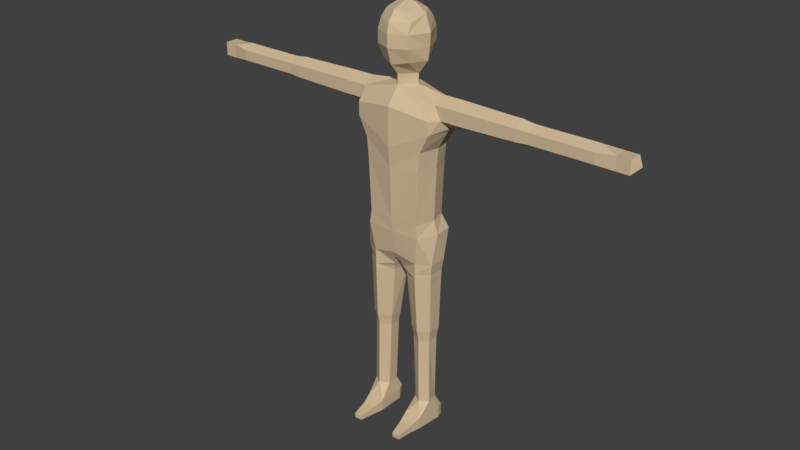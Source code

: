 # Source: Human.blend  (saved by Blender 2.80.75; exported with 4.5.12 LTS)
import bpy
from mathutils import Matrix  # noqa: F401  (used for matrix-valued properties, if any)

bpy.ops.wm.read_factory_settings(use_empty=True)
scene = bpy.context.scene
scene.name = 'Scene'

# ---- collections
col_collection = bpy.data.collections.new('Collection'); scene.collection.children.link(col_collection)

# ---- materials (node trees are filled in below, after node groups)
mat_skin = bpy.data.materials.new('Skin')
mat_skin.alpha_threshold = 0.0
mat_skin.diffuse_color = (0.6383, 0.5005, 0.3201, 1.0)
mat_skin.roughness = 0.5
mat_skin.line_color = (0.0, 0.0, 0.0, 1.0)

# ---- material node trees

# ---- world
world_world = bpy.data.worlds.new('World'); scene.world = world_world
world_world.color = (0.05088, 0.05088, 0.05088)
world_world.use_sun_shadow = False
world_world.sun_shadow_jitter_overblur = 0.0
world_world.cycles.sampling_method = 'MANUAL'

# ---- meshes
me_human = bpy.data.meshes.new('Human')
me_human.from_pydata([(0.0, 0.1008, 1.789), (0.0, 0.1165, 1.912), (0.0, 0.06615, 2.006), (0.0, -1.639e-07, 2.032), (0.0, -0.0819, 2.006), (0.0, -0.104, 1.776), (0.0, -0.1292, 1.912), (-0.0693, -0.07245, 1.789), (0.0, -0.1197, 1.959), (-0.07875, -0.0945, 1.912), (0.0, -0.063, 1.726), (0.0, -0.063, 1.679), (0.0, 0.063, 1.726), (0.0, 0.063, 1.679), (-0.07875, -0.07245, 1.959), (-0.063, -0.05985, 1.994), (-0.0441, 0.00315, 2.022), (-0.063, 0.05355, 1.994), (-0.09765, -1.565e-07, 1.987), (-0.126, -0.00315, 1.912), (-0.1102, -1.416e-07, 1.789), (-0.07875, 0.07245, 1.959), (-0.07875, 0.0945, 1.912), (-0.0693, 0.07875, 1.789), (0.0, 0.1039, 1.959), (-0.063, -1.341e-07, 1.726), (-0.063, -1.341e-07, 1.679), (-0.189, -0.0945, 1.568), (-0.189, 0.0945, 1.568), (0.0, -0.126, 1.6), (0.0, 0.126, 1.6), (0.0, -0.126, 1.505), (-0.189, -0.0945, 1.505), (-0.2205, -1.192e-07, 1.505), (-0.2025, 0.0945, 1.505), (0.0, 0.126, 1.505), (0.0, -0.126, 1.418), (-0.1462, -0.0945, 1.418), (-0.171, -1.118e-07, 1.418), (-0.1552, 0.0774, 1.418), (0.0, 0.1057, 1.418), (0.0, -0.1166, 1.323), (-0.1377, -0.0945, 1.323), (-0.1643, -1.043e-07, 1.323), (-0.1458, 0.0774, 1.323), (0.0, 0.09, 1.323), (0.0, -0.1058, 1.071), (-0.1251, -0.0945, 1.071), (-0.1539, -8.196e-08, 1.071), (-0.135, 0.0774, 1.071), (0.0, 0.09, 1.071), (0.0, -0.1026, 1.008), (-0.135, -0.0945, 1.008), (-0.1755, -7.451e-08, 1.008), (-0.1687, 0.0882, 1.008), (0.0, 0.1165, 1.008), (0.0, 0.1165, 1.852), (0.0, -0.1292, 1.852), (-0.07875, -0.0945, 1.852), (-0.1197, -1.49e-07, 1.852), (-0.07875, 0.0945, 1.852), (-0.189, -1.341e-07, 1.663), (-0.5634, -1.341e-07, 1.657), (-0.1876, 0.05355, 1.631), (-0.5634, 0.0483, 1.628), (-0.2205, 0.05355, 1.568), (-0.5634, 0.0483, 1.572), (-0.2362, -1.192e-07, 1.524), (-0.5634, -1.192e-07, 1.543), (-0.2205, -0.05355, 1.568), (-0.5634, -0.0483, 1.572), (-0.189, -0.05355, 1.631), (-0.5634, -0.0483, 1.628), (-0.5865, -1.341e-07, 1.657), (-0.5865, 0.0483, 1.628), (-0.5865, 0.0483, 1.572), (-0.5865, -1.192e-07, 1.543), (-0.5865, -0.0483, 1.572), (-0.5865, -0.0483, 1.628), (-0.6455, -1.341e-07, 1.649), (-0.6455, 0.044, 1.625), (-0.6455, 0.044, 1.575), (-0.6455, -1.192e-07, 1.551), (-0.6455, -0.044, 1.575), (-0.6455, -0.044, 1.625), (-0.9428, -1.341e-07, 1.649), (-0.9428, 0.044, 1.625), (-0.9428, 0.044, 1.575), (-0.9428, -1.192e-07, 1.551), (-0.9428, -0.044, 1.575), (-0.9428, -0.044, 1.625), (-1.085, -0.03199, 1.632), (-1.085, -0.03199, 1.568), (-1.024, 0.03199, 1.632), (-1.024, 0.03199, 1.568), (-1.024, -0.03199, 1.632), (-1.024, -0.03199, 1.568), (-1.085, 0.03199, 1.568), (-0.9211, -0.044, 1.625), (-0.9211, -1.341e-07, 1.649), (-0.9211, -0.044, 1.575), (-0.9211, -1.192e-07, 1.551), (-0.9211, 0.044, 1.575), (-0.9211, 0.044, 1.625), (-0.2972, 0.05355, 1.631), (-0.2972, 0.05355, 1.568), (-0.2972, -1.192e-07, 1.537), (-0.2972, -1.341e-07, 1.663), (-0.2972, -0.05355, 1.568), (-0.2972, -0.05355, 1.631), (-1.085, 0.03199, 1.632), (-1.117, -1.267e-07, 1.6), (-0.1134, 0.08321, 0.8712), (-0.1799, 0.04163, 0.8712), (-0.1799, -0.04499, 0.8712), (-0.1134, -0.08311, 0.8712), (-0.01678, -0.06403, 0.8455), (-0.003285, 0.04163, 0.832), (-0.1224, 0.05355, 0.1229), (-0.1543, 0.0252, 0.1229), (-0.1634, -0.02835, 0.1228), (-0.1224, -0.0567, 0.1228), (-0.08145, -0.02835, 0.1228), (-0.08145, 0.0252, 0.1229), (-0.0441, 0.1102, 0.9104), (-0.1039, 0.1008, 0.9104), (-0.0441, 0.1197, 0.9576), (-0.1039, 0.1071, 0.9576), (0.0, 0.1197, 0.9576), (0.0, 0.09135, 0.9104), (0.0, 0.0441, 0.8338), (0.0, -0.07695, 0.8698), (0.0, -0.09, 0.8978), (-0.072, -0.09135, -2.478e-09), (-0.1571, -0.09135, -2.478e-09), (-0.09855, -0.2205, -1.377e-08), (-0.1363, -0.2205, -1.377e-08), (-0.072, -0.09135, 0.0567), (-0.1571, -0.09135, 0.0567), (-0.09855, -0.2205, 0.02205), (-0.1363, -0.2205, 0.02205), (-0.1462, -0.1418, -6.885e-09), (-0.0828, -0.1418, 0.0378), (-0.0828, -0.1418, -6.885e-09), (-0.1462, -0.1418, 0.0378), (-0.072, 0.0378, 8.812e-09), (-0.0891, 0.0693, 1.157e-08), (-0.1602, 0.0693, 1.157e-08), (-0.1697, 0.0378, 8.812e-09), (-0.0846, 0.0693, 0.0567), (-0.072, 0.0378, 0.0567), (-0.1697, 0.0378, 0.0567), (-0.1602, 0.0693, 0.0567), (-0.1179, 0.05355, 0.441), (-0.1588, 0.0252, 0.441), (-0.1588, -0.02835, 0.441), (-0.1179, -0.0567, 0.441), (-0.06795, -0.02835, 0.441), (-0.06795, 0.0252, 0.441), (-0.1179, 0.05355, 0.4568), (-0.1588, 0.0252, 0.4568), (-0.1588, -0.02835, 0.4568), (-0.1179, -0.0567, 0.4568), (-0.06795, -0.02835, 0.4568), (-0.06795, 0.0252, 0.4568), (-0.1179, 0.05575, 0.4725), (-0.1605, 0.02627, 0.4725), (-0.1605, -0.02942, 0.4725), (-0.1179, -0.05891, 0.4725), (-0.06631, -0.02942, 0.4725), (-0.06631, 0.02627, 0.4725), (-0.1179, 0.05906, 0.4882), (-0.1629, 0.02788, 0.4882), (-0.1629, -0.03103, 0.4882), (-0.1179, -0.06221, 0.4882), (-0.06385, -0.03103, 0.4882), (-0.06385, 0.02788, 0.4882), (-0.1179, 0.06457, 0.513), (-0.167, 0.03055, 0.513), (-0.167, -0.03371, 0.513), (-0.1179, -0.06773, 0.513), (-0.05976, -0.03371, 0.513), (-0.05976, 0.03055, 0.513), (-0.1134, 0.0778, 0.7965), (-0.1724, 0.03698, 0.7965), (-0.1724, -0.04013, 0.7965), (-0.1134, -0.08096, 0.7965), (-0.03058, -0.04463, 0.7965), (-0.01708, 0.03698, 0.7965), (-0.1134, 0.0778, 0.819), (-0.1724, 0.03698, 0.819), (-0.1724, -0.04013, 0.819), (-0.1134, -0.08096, 0.819), (-0.02293, -0.05363, 0.819), (-0.009432, 0.03698, 0.819), (-0.2536, 0.05355, 1.631), (-0.2536, 0.05355, 1.569), (-0.2536, -1.341e-07, 1.528), (-0.2536, -0.05355, 1.569), (-0.2536, -0.05355, 1.631), (-0.2536, -1.49e-07, 1.663), (-0.036, -0.0405, 0.774), (-0.171, 0.036, 0.774), (-0.0225, 0.036, 0.774), (-0.171, -0.0405, 0.774), (-0.1125, 0.0765, 0.774), (-0.1125, -0.081, 0.774), (-0.2754, -1.416e-07, 1.663), (-0.2754, -0.05355, 1.568), (-0.2754, 0.05355, 1.631), (-0.2754, -1.267e-07, 1.532), (-0.2754, 0.05378, 1.568), (-0.2754, -0.05355, 1.631), (-0.9035, 0.044, 1.625), (-0.9035, -1.341e-07, 1.649), (-0.9035, -0.044, 1.625), (-0.9035, 0.044, 1.575), (-0.9035, -1.192e-07, 1.551), (-0.9035, -0.044, 1.575), (-0.8863, 0.044, 1.625), (-0.8863, -1.341e-07, 1.649), (-0.8863, -0.044, 1.625), (-0.8863, 0.044, 1.575), (-0.8863, -1.192e-07, 1.551), (-0.8863, -0.044, 1.575), (-0.5392, 0.04872, 1.571), (-0.5392, -0.04872, 1.571), (-0.5392, 0.04872, 1.629), (-0.5392, -1.341e-07, 1.657), (-0.5392, -1.192e-07, 1.543), (-0.5392, -0.04872, 1.629)], [], [(57, 58, 7, 5), (8, 14, 9, 6), (4, 15, 14, 8), (3, 16, 15, 4), (2, 17, 16, 3), (16, 18, 15), (15, 18, 14), (9, 14, 18, 19), (59, 58, 9, 19), (17, 18, 16), (18, 17, 21), (19, 18, 21, 22), (59, 19, 22, 60), (2, 24, 21, 17), (1, 22, 21, 24), (56, 60, 22, 1), (20, 25, 7), (5, 7, 25), (10, 5, 25), (23, 25, 20), (0, 25, 23), (0, 12, 25), (11, 10, 25, 26), (13, 26, 25, 12), (27, 29, 11), (28, 13, 30), (32, 31, 29, 27), (30, 35, 34, 28), (35, 40, 39, 34), (33, 38, 37, 32), (34, 39, 38, 33), (32, 37, 36, 31), (38, 43, 42, 37), (39, 44, 43, 38), (37, 42, 41, 36), (40, 45, 44, 39), (45, 50, 49, 44), (43, 48, 47, 42), (44, 49, 48, 43), (42, 47, 46, 41), (50, 55, 54, 49), (48, 53, 52, 47), (49, 54, 53, 48), (47, 52, 51, 46), (0, 23, 60, 56), (20, 59, 60, 23), (20, 7, 58, 59), (6, 9, 58, 57), (61, 63, 195, 200), (63, 65, 196, 195), (65, 67, 197, 196), (67, 69, 198, 197), (70, 77, 76, 68), (69, 71, 199, 198), (71, 61, 200, 199), (61, 63, 65, 67, 69, 71), (32, 67, 33), (69, 67, 32, 27), (33, 67, 34), (28, 34, 67, 65), (65, 63, 28), (13, 28, 63, 26), (61, 26, 63), (71, 11, 26, 61), (69, 27, 71), (27, 11, 71), (73, 79, 84, 78), (66, 75, 74, 64), (72, 78, 77, 70), (64, 74, 73, 62), (68, 76, 75, 66), (62, 73, 78, 72), (84, 221, 224, 83), (77, 83, 82, 76), (75, 81, 80, 74), (78, 84, 83, 77), (76, 82, 81, 75), (74, 80, 79, 73), (94, 96, 92, 97), (82, 223, 222, 81), (80, 219, 220, 79), (79, 220, 221, 84), (83, 224, 223, 82), (81, 222, 219, 80), (88, 89, 96), (94, 97, 110, 93), (92, 96, 95, 91), (96, 95, 93, 94), (97, 111, 110), (110, 91, 95, 93), (95, 96, 89, 90), (88, 94, 87), (85, 86, 93), (96, 94, 88), (86, 87, 94, 93), (100, 89, 88, 101), (98, 90, 89, 100), (101, 88, 87, 102), (102, 87, 86, 103), (103, 86, 85, 99), (99, 85, 90, 98), (105, 225, 227, 104), (109, 230, 226, 108), (106, 229, 225, 105), (107, 228, 230, 109), (108, 226, 229, 106), (104, 227, 228, 107), (90, 85, 95), (85, 93, 95), (91, 111, 92), (110, 111, 91), (92, 111, 97), (113, 114, 115, 116, 117, 112), (123, 118, 153, 158), (124, 125, 127, 126), (55, 126, 127, 54), (124, 117, 112), (124, 112, 125), (125, 112, 113), (126, 55, 128), (124, 126, 128, 129), (125, 113, 54, 127), (54, 113, 53), (113, 114, 53), (53, 114, 52), (115, 52, 114), (117, 124, 129), (130, 131, 116, 117), (131, 132, 116), (116, 132, 115), (51, 52, 115, 132), (147, 152, 149, 146), (134, 133, 143, 141), (138, 144, 142, 137), (133, 134, 148, 147, 146, 145), (136, 140, 144, 141), (134, 138, 151, 148), (133, 137, 142, 143), (135, 139, 140, 136), (143, 135, 136, 141), (144, 138, 134, 141), (144, 140, 139, 142), (142, 139, 135, 143), (149, 150, 145, 146), (151, 152, 147, 148), (145, 150, 137, 133), (137, 150, 123, 122), (121, 137, 122), (120, 138, 121), (137, 121, 138), (151, 138, 120, 119), (152, 151, 119, 118), (150, 149, 118, 123), (149, 152, 118), (155, 156, 162, 161), (121, 122, 157, 156), (119, 120, 155, 154), (122, 123, 158, 157), (120, 121, 156, 155), (118, 119, 154, 153), (160, 161, 167, 166), (153, 154, 160, 159), (158, 153, 159, 164), (156, 157, 163, 162), (154, 155, 161, 160), (157, 158, 164, 163), (165, 166, 172, 171), (163, 164, 170, 169), (161, 162, 168, 167), (159, 160, 166, 165), (164, 159, 165, 170), (162, 163, 169, 168), (175, 176, 182, 181), (170, 165, 171, 176), (168, 169, 175, 174), (166, 167, 173, 172), (169, 170, 176, 175), (167, 168, 174, 173), (182, 177, 205, 203), (173, 174, 180, 179), (171, 172, 178, 177), (176, 171, 177, 182), (174, 175, 181, 180), (172, 173, 179, 178), (187, 188, 194, 193), (180, 181, 201, 206), (178, 179, 204, 202), (181, 182, 203, 201), (179, 180, 206, 204), (177, 178, 202, 205), (189, 190, 191, 192, 193, 194), (185, 186, 192, 191), (183, 184, 190, 189), (188, 183, 189, 194), (186, 187, 193, 192), (184, 185, 191, 190), (193, 116, 115, 192), (192, 115, 114, 191), (191, 114, 113, 190), (190, 113, 112, 189), (117, 194, 189, 112), (194, 117, 116, 193), (129, 130, 117), (195, 209, 207, 200), (196, 211, 209, 195), (199, 212, 208, 198), (197, 210, 211, 196), (200, 207, 212, 199), (198, 208, 210, 197), (204, 185, 184, 202), (203, 188, 187, 201), (206, 186, 185, 204), (205, 183, 188, 203), (201, 187, 186, 206), (202, 184, 183, 205), (212, 207, 107, 109), (209, 211, 105, 104), (210, 208, 108, 106), (208, 212, 109, 108), (211, 210, 106, 105), (207, 209, 104, 107), (216, 217, 101, 102), (213, 216, 102, 103), (214, 213, 103, 99), (215, 214, 99, 98), (217, 218, 100, 101), (218, 215, 98, 100), (222, 223, 217, 216), (219, 222, 216, 213), (220, 219, 213, 214), (221, 220, 214, 215), (223, 224, 218, 217), (224, 221, 215, 218), (228, 227, 64, 62), (225, 229, 68, 66), (230, 228, 62, 72), (227, 225, 66, 64), (229, 226, 70, 68), (226, 230, 72, 70)])
me_human.materials.append(mat_skin)
me_human.use_remesh_preserve_volume = False
me_human.use_remesh_preserve_attributes = False
me_human.use_mirror_vertex_groups = False
me_human.update()
arm_humanarmature = bpy.data.armatures.new('HumanArmature')  # bones are not reproduced

# ---- objects
ob_humanarmature = bpy.data.objects.new('HumanArmature', arm_humanarmature)
ob_human = bpy.data.objects.new('Human', me_human)

# ---- transforms, parenting, visibility, modifiers, constraints
ob_humanarmature.location = (0.0, 0.0, 0.0)
ob_humanarmature.hide_render = True
ob_humanarmature.show_in_front = True
ob_humanarmature.lineart.crease_threshold = 0.0
ob_human.parent = ob_humanarmature
ob_human.location = (0.0, 0.0, 0.0)
ob_human.lineart.crease_threshold = 0.0
_vg = ob_human.vertex_groups.new(name='UpperLeg.R')
for _i, _w in zip([46, 47, 48, 49, 50, 51, 52, 53, 54, 55, 112, 113, 114, 115, 116, 117, 124, 125, 126, 127, 128, 129, 130, 131, 132, 183, 184, 185, 186, 187, 188, 189, 190, 191, 192, 193, 194, 201, 202, 203, 204, 205, 206], [0.0645, 0.1998, 0.2351, 0.2184, 0.04515, 0.1113, 0.6441, 0.7546, 0.6953, 0.1177, 0.871, 0.8441, 0.8904, 0.8149, 0.7298, 0.7497, 0.4305, 0.7923, 0.3641, 0.6904, 0.2646, 0.3894, 0.7387, 0.5248, 0.3602, 0.5081, 0.3476, 0.4633, 0.3336, 0.5018, 0.5343, 0.7086, 0.3464, 0.6417, 0.3256, 0.6726, 0.7323, 0.1618, 0.126, 0.1985, 0.1491, 0.1635, 0.1252]): _vg.add([_i], _w, 'REPLACE')
_vg = ob_human.vertex_groups.new(name='LowerLeg.R')
for _i, _w in zip([112, 113, 114, 115, 116, 117, 124, 125, 129, 130, 131, 132, 153, 154, 155, 156, 157, 158, 159, 160, 161, 162, 163, 164, 165, 166, 167, 168, 169, 170, 171, 172, 173, 174, 175, 176, 177, 178, 179, 180, 181, 182, 183, 184, 185, 186, 187, 188, 189, 190, 191, 192, 193, 194, 201, 202, 203, 204, 205, 206], [0.06876, 0.1228, 0.08138, 0.1178, 0.1168, 0.153, 0.02273, 0.01955, 0.05197, 0.1503, 0.07959, 0.05275, 0.0533, 0.05613, 0.05832, 0.05826, 0.06113, 0.05912, 0.2428, 0.277, 0.2791, 0.2483, 0.2827, 0.2811, 0.5075, 0.6037, 0.5986, 0.5074, 0.6045, 0.6087, 0.749, 0.7918, 0.7866, 0.7433, 0.7931, 0.798, 0.9471, 0.9534, 0.9507, 0.9439, 0.9547, 0.958, 0.4814, 0.647, 0.5306, 0.6556, 0.4641, 0.4347, 0.2729, 0.6451, 0.3485, 0.6559, 0.2577, 0.2089, 0.827, 0.8706, 0.7895, 0.8472, 0.8314, 0.8692]): _vg.add([_i], _w, 'REPLACE')
_vg = ob_human.vertex_groups.new(name='Foot.R')
for _i, _w in zip([118, 119, 120, 121, 122, 123, 133, 134, 137, 138, 145, 146, 147, 148, 149, 150, 151, 152, 153, 154, 155, 156, 157, 158, 159, 160, 161, 162, 163, 164, 165, 166, 167, 168, 169, 170, 171, 172, 173, 174, 175, 176, 177, 178, 179, 180, 181, 182], [0.9921, 0.9898, 0.9669, 0.9475, 0.9611, 0.9984, 0.02487, 0.01828, 0.1447, 0.1388, 0.5242, 0.5747, 0.5854, 0.5215, 0.8797, 0.8753, 0.8647, 0.8737, 0.9465, 0.9436, 0.9412, 0.941, 0.9384, 0.9407, 0.7568, 0.7225, 0.7202, 0.751, 0.7166, 0.7183, 0.4916, 0.3955, 0.4004, 0.4917, 0.3944, 0.3903, 0.2493, 0.2067, 0.2118, 0.255, 0.205, 0.2, 0.04766, 0.03674, 0.04123, 0.05249, 0.03206, 0.02468]): _vg.add([_i], _w, 'REPLACE')
_vg = ob_human.vertex_groups.new(name='Toes.R')
for _i, _w in zip([120, 121, 122, 133, 134, 135, 136, 137, 138, 139, 140, 141, 142, 143, 144, 145, 146, 147, 148, 149, 150, 151, 152], [0.01511, 0.0519, 0.02664, 0.9626, 0.9659, 0.9975, 0.9978, 0.8552, 0.8611, 0.9966, 0.9969, 0.9958, 0.9835, 0.9935, 0.9861, 0.4758, 0.4253, 0.4146, 0.4784, 0.1202, 0.1246, 0.1352, 0.1262]): _vg.add([_i], _w, 'REPLACE')
_vg = ob_human.vertex_groups.new(name='UpperLeg.L')
_vg = ob_human.vertex_groups.new(name='LowerLeg.L')
_vg = ob_human.vertex_groups.new(name='Foot.L')
_vg = ob_human.vertex_groups.new(name='Toes.L')
_vg = ob_human.vertex_groups.new(name='UpperChest')
for _i, _w in zip([0, 5, 7, 10, 11, 12, 13, 20, 23, 25, 26, 27, 28, 29, 30, 31, 32, 33, 34, 35, 36, 37, 38, 39, 40, 41, 42, 43, 44, 45, 56, 57, 58, 61, 63, 65, 67, 69, 71], [0.1184, 0.1437, 0.05783, 0.2995, 0.7987, 0.2921, 0.7968, 0.04125, 0.05592, 0.1665, 0.7297, 0.07941, 0.08158, 0.7649, 0.766, 0.6376, 0.08809, 0.06157, 0.06938, 0.6514, 0.2413, 0.1178, 0.2946, 0.1236, 0.1881, 0.0626, 0.03868, 0.06005, 0.03547, 0.02175, 0.04412, 0.0509, 0.0002475, 0.1236, 0.05351, 0.01176, 0.007175, 0.0007694, 0.05263]): _vg.add([_i], _w, 'REPLACE')
_vg = ob_human.vertex_groups.new(name='Chest')
for _i, _w in zip([27, 28, 29, 30, 31, 32, 33, 34, 35, 36, 37, 38, 39, 40, 41, 42, 43, 44, 45, 46, 47, 48, 49, 50, 52, 54, 55, 67], [0.05363, 0.05658, 0.08078, 0.08342, 0.2368, 0.1619, 0.09104, 0.1597, 0.2398, 0.674, 0.6147, 0.4196, 0.6239, 0.7402, 0.8176, 0.7988, 0.7822, 0.8092, 0.8797, 0.07674, 0.0798, 0.07667, 0.07772, 0.06691, 0.004246, 0.002059, 0.003637, 0.03641]): _vg.add([_i], _w, 'REPLACE')
_vg = ob_human.vertex_groups.new(name='Spine')
for _i, _w in zip([36, 41, 42, 43, 44, 45, 46, 47, 48, 49, 50, 51, 52, 53, 54, 55, 115, 116, 124, 125, 126, 127, 128, 129, 131, 132], [0.002721, 0.07836, 0.07339, 0.06977, 0.06879, 0.05754, 0.7423, 0.6696, 0.6546, 0.6619, 0.7921, 0.4874, 0.2578, 0.1893, 0.221, 0.518, 0.002947, 0.01706, 0.08277, 0.05608, 0.2059, 0.1352, 0.2408, 0.08108, 0.0861, 0.1365]): _vg.add([_i], _w, 'REPLACE')
_vg = ob_human.vertex_groups.new(name='UpperArm.L')
_vg = ob_human.vertex_groups.new(name='LowerArm.L')
_vg = ob_human.vertex_groups.new(name='Hand.L')
_vg = ob_human.vertex_groups.new(name='UpperArm.R')
for _i, _w in zip([27, 33, 61, 62, 63, 64, 65, 66, 67, 68, 69, 70, 71, 72, 73, 74, 75, 76, 77, 78, 104, 105, 106, 107, 108, 109, 195, 196, 197, 198, 199, 200, 207, 208, 209, 210, 211, 212, 225, 226, 227, 228, 229, 230], [0.006077, 0.06654, 0.08718, 0.5309, 0.01165, 0.5301, 0.07998, 0.5299, 0.1174, 0.5306, 0.09538, 0.5302, 0.02006, 0.5302, 0.2136, 0.2106, 0.2102, 0.2135, 0.2106, 0.2103, 0.9074, 0.8648, 0.8636, 0.9155, 0.9103, 0.9171, 0.2881, 0.2167, 0.2286, 0.3181, 0.3061, 0.312, 0.6869, 0.6795, 0.6669, 0.4535, 0.446, 0.6876, 0.9067, 0.9072, 0.9072, 0.9069, 0.906, 0.9076]): _vg.add([_i], _w, 'REPLACE')
_vg = ob_human.vertex_groups.new(name='LowerArm.R')
for _i, _w in zip([62, 64, 66, 68, 70, 72, 73, 74, 75, 76, 77, 78, 79, 80, 81, 82, 83, 84, 85, 86, 87, 88, 89, 90, 98, 99, 100, 101, 102, 103, 213, 214, 215, 216, 217, 218, 219, 220, 221, 222, 223, 224, 225, 226, 227, 228, 229, 230], [0.4684, 0.4691, 0.4691, 0.4684, 0.4691, 0.4691, 0.7859, 0.7889, 0.7892, 0.7859, 0.7889, 0.7892, 0.9841, 0.984, 0.984, 0.9841, 0.984, 0.984, 0.08909, 0.09132, 0.09386, 0.08909, 0.09132, 0.09386, 0.2718, 0.2679, 0.2713, 0.2679, 0.2718, 0.2713, 0.5607, 0.5594, 0.5607, 0.5607, 0.5594, 0.5607, 0.9027, 0.9043, 0.9024, 0.9024, 0.9043, 0.9027, 0.09057, 0.09076, 0.09076, 0.09124, 0.09124, 0.09057]): _vg.add([_i], _w, 'REPLACE')
_vg = ob_human.vertex_groups.new(name='Hand.R')
for _i, _w in zip([85, 86, 87, 88, 89, 90, 91, 92, 93, 94, 95, 96, 97, 98, 99, 100, 101, 102, 103, 110, 111, 213, 214, 215, 216, 217, 218, 219, 220, 221, 222, 223, 224], [0.9109, 0.9087, 0.9061, 0.9109, 0.9087, 0.9061, 0.9983, 0.9982, 0.9932, 0.9936, 0.9936, 0.9932, 0.9983, 0.7282, 0.7321, 0.7286, 0.7321, 0.7282, 0.7286, 0.9982, 0.9988, 0.4392, 0.4405, 0.4392, 0.4392, 0.4405, 0.4392, 0.09703, 0.09544, 0.09733, 0.09733, 0.09544, 0.09703]): _vg.add([_i], _w, 'REPLACE')
_vg = ob_human.vertex_groups.new(name='Head')
for _i, _w in zip([0, 1, 2, 3, 4, 5, 6, 7, 8, 9, 10, 11, 12, 13, 14, 15, 16, 17, 18, 19, 20, 21, 22, 23, 24, 25, 26, 29, 30, 56, 57, 58, 59, 60], [0.8732, 0.9776, 0.9951, 0.9964, 0.9934, 0.8463, 0.9737, 0.9365, 0.9855, 0.987, 0.6789, 0.1487, 0.6866, 0.1504, 0.9927, 0.9954, 0.9978, 0.9961, 0.9964, 0.9905, 0.9488, 0.9937, 0.9871, 0.9385, 0.9881, 0.8101, 0.1496, 0.05016, 0.05, 0.9495, 0.9454, 0.9726, 0.9795, 0.9734]): _vg.add([_i], _w, 'REPLACE')
_vg = ob_human.vertex_groups.new(name='Hips')
for _i, _w in zip([46, 47, 49, 50, 51, 52, 54, 55, 112, 115, 116, 117, 124, 125, 126, 127, 128, 129, 130, 131, 132, 187, 188, 193, 194], [0.1048, 0.02013, 0.007402, 0.08678, 0.3686, 0.04858, 0.03398, 0.3292, 0.03537, 0.02658, 0.1179, 0.08449, 0.4447, 0.1118, 0.3984, 0.144, 0.4594, 0.4723, 0.09714, 0.3051, 0.4438, 0.00219, 0.001848, 0.05378, 0.0504]): _vg.add([_i], _w, 'REPLACE')
_vg = ob_human.vertex_groups.new(name='Shoulder.L')
_vg = ob_human.vertex_groups.new(name='Shoulder.R')
for _i, _w in zip([11, 13, 26, 27, 28, 29, 30, 31, 32, 33, 34, 35, 36, 37, 38, 39, 40, 42, 43, 44, 61, 63, 65, 67, 69, 71, 104, 105, 106, 107, 108, 109, 195, 196, 197, 198, 199, 200, 207, 208, 209, 210, 211, 212], [0.01845, 0.01863, 0.1095, 0.8318, 0.83, 0.09675, 0.09485, 0.09377, 0.7164, 0.7742, 0.7401, 0.08102, 0.037, 0.2252, 0.2391, 0.2142, 0.03726, 0.0553, 0.05867, 0.05219, 0.7586, 0.8982, 0.8639, 0.8075, 0.8541, 0.8952, 0.08833, 0.1303, 0.1298, 0.07957, 0.08487, 0.07858, 0.6963, 0.7616, 0.7281, 0.6616, 0.6781, 0.6619, 0.3009, 0.31, 0.3248, 0.5263, 0.5431, 0.304]): _vg.add([_i], _w, 'REPLACE')
_m = ob_human.modifiers.new('Mirror', 'MIRROR')
_m = ob_human.modifiers.new('Armature', 'ARMATURE')
_m.object = ob_humanarmature

# ---- collection membership
col_collection.objects.link(ob_humanarmature)
col_collection.objects.link(ob_human)

# ---- scene / render settings (as saved in the file)
scene.frame_start = 1; scene.frame_end = 121; scene.frame_set(1)
scene.render.engine = 'CYCLES'
scene.render.resolution_percentage = 50
scene.render.fps = 120
scene.render.dither_intensity = 0.0
scene.cycles.use_denoising = False
scene.cycles.samples = 128
scene.cycles.sampling_pattern = 'TABULATED_SOBOL'
scene.cycles.use_adaptive_sampling = False
scene.cycles.use_light_tree = False
scene.cycles.blur_glossy = 0.0
scene.cycles.sample_clamp_indirect = 0.0
scene.view_settings.view_transform = 'Standard'
bpy.context.view_layer.update()

# ---- added for rendering (the .blend has no active camera and no usable light): camera, sun
cam_auto = bpy.data.cameras.new('AutoCamera')
cam_auto.lens = 50.0
cam_auto.sensor_width = 36.0
cam_auto.clip_end = 1000.0
ob_auto_camera = bpy.data.objects.new('AutoCamera', cam_auto)
scene.collection.objects.link(ob_auto_camera)
ob_auto_camera.location = (2.81267, -3.42245, 3.26591)
ob_auto_camera.rotation_euler = (1.09748, -7.21219e-08, 0.694738)
scene.camera = ob_auto_camera
light_auto_sun = bpy.data.lights.new('AutoSun', 'SUN')
light_auto_sun.energy = 3.0
light_auto_sun.angle = 0.0523599
ob_auto_sun = bpy.data.objects.new('AutoSun', light_auto_sun)
scene.collection.objects.link(ob_auto_sun)
ob_auto_sun.rotation_euler = (0.872665, 0.174533, 0.523599)
bpy.context.view_layer.update()
